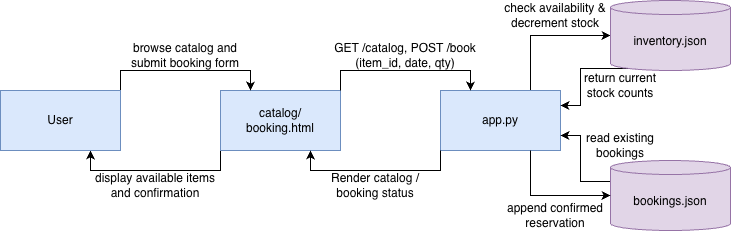

The diagram above was exported from draw.io. Its source (the exported page's mxGraphModel, read from the mxfile embedded in the PNG):
<mxGraphModel dx="989" dy="1116" grid="1" gridSize="10" guides="1" tooltips="1" connect="1" arrows="1" fold="1" page="1" pageScale="1" pageWidth="850" pageHeight="1100" math="0" shadow="0">
  <root>
    <mxCell id="0" />
    <mxCell id="1" parent="0" />
    <mxCell id="TeMeHhLBeJeDzWr5U_HO-11" edge="1" parent="1" source="Ecm7SKz4M56mSf8hbY80-1" style="edgeStyle=orthogonalEdgeStyle;rounded=0;orthogonalLoop=1;jettySize=auto;html=1;exitX=0.75;exitY=0;exitDx=0;exitDy=0;defaultLabelBackgroundColor=page;labelPadding=0 4;entryX=0;entryY=0.5;entryDx=0;entryDy=0;entryPerimeter=0;" target="Ecm7SKz4M56mSf8hbY80-4">
      <mxGeometry relative="1" x="-0.6253" as="geometry">
        <mxPoint x="559.7741935483871" y="40" as="targetPoint" />
      </mxGeometry>
    </mxCell>
    <mxCell id="Ecm7SKz4M56mSf8hbY80-1" parent="1" style="rounded=0;whiteSpace=wrap;html=1;fillColor=#dae8fc;strokeColor=#6c8ebf;" value="app.py" vertex="1">
      <mxGeometry height="60" width="120" x="470" y="90" as="geometry" />
    </mxCell>
    <mxCell id="hCPus-oPFsiqSo4-58FW-4" edge="1" parent="1" source="Ecm7SKz4M56mSf8hbY80-2" style="edgeStyle=orthogonalEdgeStyle;rounded=0;orthogonalLoop=1;jettySize=auto;html=1;exitX=0;exitY=1;exitDx=0;exitDy=0;entryX=0.75;entryY=1;entryDx=0;entryDy=0;defaultLabelBackgroundColor=page;labelPadding=0 4;" target="Ecm7SKz4M56mSf8hbY80-5">
      <mxGeometry relative="1" x="-0.1765" as="geometry" />
    </mxCell>
    <mxCell id="Ecm7SKz4M56mSf8hbY80-2" parent="1" style="rounded=0;whiteSpace=wrap;html=1;fillColor=#dae8fc;strokeColor=#6c8ebf;" value="catalog/&lt;div&gt;booking.html&lt;/div&gt;" vertex="1">
      <mxGeometry height="60" width="120" x="250" y="90" as="geometry" />
    </mxCell>
    <mxCell id="TeMeHhLBeJeDzWr5U_HO-12" edge="1" parent="1" source="Ecm7SKz4M56mSf8hbY80-4" style="edgeStyle=orthogonalEdgeStyle;rounded=0;orthogonalLoop=1;jettySize=auto;html=1;exitX=0.145;exitY=1;exitDx=0;exitDy=-2.03;exitPerimeter=0;entryX=1;entryY=0.25;entryDx=0;entryDy=0;defaultLabelBackgroundColor=page;labelPadding=0 4;" target="Ecm7SKz4M56mSf8hbY80-1">
      <mxGeometry relative="1" x="0.1494" as="geometry">
        <Array as="points">
          <mxPoint x="610" y="68" />
          <mxPoint x="610" y="105" />
        </Array>
      </mxGeometry>
    </mxCell>
    <mxCell id="Ecm7SKz4M56mSf8hbY80-4" parent="1" style="shape=cylinder3;whiteSpace=wrap;html=1;boundedLbl=1;backgroundOutline=1;size=7;fillColor=#e1d5e7;strokeColor=#9673a6;" value="inventory.json" vertex="1">
      <mxGeometry height="70" width="120" x="640" as="geometry" />
    </mxCell>
    <mxCell id="hCPus-oPFsiqSo4-58FW-3" edge="1" parent="1" source="Ecm7SKz4M56mSf8hbY80-5" style="edgeStyle=orthogonalEdgeStyle;rounded=0;orthogonalLoop=1;jettySize=auto;html=1;exitX=1;exitY=0;exitDx=0;exitDy=0;entryX=0.25;entryY=0;entryDx=0;entryDy=0;defaultLabelBackgroundColor=page;labelPadding=0 4;" target="Ecm7SKz4M56mSf8hbY80-2">
      <mxGeometry relative="1" x="-0.1765" as="geometry" />
    </mxCell>
    <mxCell id="Ecm7SKz4M56mSf8hbY80-5" parent="1" style="rounded=0;whiteSpace=wrap;html=1;fillColor=#dae8fc;strokeColor=#6c8ebf;" value="User" vertex="1">
      <mxGeometry height="60" width="120" x="30" y="90" as="geometry" />
    </mxCell>
    <mxCell id="Ecm7SKz4M56mSf8hbY80-9" edge="1" parent="1" source="Ecm7SKz4M56mSf8hbY80-5" style="edgeStyle=orthogonalEdgeStyle;rounded=0;orthogonalLoop=1;jettySize=auto;html=1;innerLoopWaypoints=1;exitX=0.5;exitY=1;exitDx=0;exitDy=0;defaultLabelBackgroundColor=page;" target="Ecm7SKz4M56mSf8hbY80-5">
      <mxGeometry relative="1" as="geometry" />
    </mxCell>
    <mxCell id="TeMeHhLBeJeDzWr5U_HO-14" edge="1" parent="1" source="hCPus-oPFsiqSo4-58FW-1" style="edgeStyle=orthogonalEdgeStyle;rounded=0;orthogonalLoop=1;jettySize=auto;html=1;exitX=0;exitY=0.25;exitDx=0;exitDy=3.5;exitPerimeter=0;entryX=1;entryY=0.75;entryDx=0;entryDy=0;defaultLabelBackgroundColor=page;labelPadding=0 4;" target="Ecm7SKz4M56mSf8hbY80-1">
      <mxGeometry relative="1" as="geometry">
        <Array as="points">
          <mxPoint x="610" y="181" />
          <mxPoint x="610" y="135" />
        </Array>
      </mxGeometry>
    </mxCell>
    <mxCell id="hCPus-oPFsiqSo4-58FW-1" parent="1" style="shape=cylinder3;whiteSpace=wrap;html=1;boundedLbl=1;backgroundOutline=1;size=7;fillColor=#e1d5e7;strokeColor=#9673a6;" value="bookings&lt;span style=&quot;background-color: transparent; color: light-dark(#000000, var(--ge-light-color, #ffffff));&quot;&gt;.json&lt;/span&gt;" vertex="1">
      <mxGeometry height="70" width="120" x="640" y="160" as="geometry" />
    </mxCell>
    <mxCell id="TeMeHhLBeJeDzWr5U_HO-1" parent="1" style="text;html=1;whiteSpace=wrap;strokeColor=none;fillColor=none;align=center;verticalAlign=middle;rounded=0;" value="GET /catalog, POST /book (item_id, date, qty)" vertex="1">
      <mxGeometry height="30" width="150" x="360" y="40" as="geometry" />
    </mxCell>
    <mxCell id="TeMeHhLBeJeDzWr5U_HO-2" parent="1" style="text;html=1;whiteSpace=wrap;strokeColor=none;fillColor=none;align=center;verticalAlign=middle;rounded=0;" value="display available items and confirmation" vertex="1">
      <mxGeometry height="30" width="130" x="120" y="170" as="geometry" />
    </mxCell>
    <mxCell id="TeMeHhLBeJeDzWr5U_HO-3" edge="1" parent="1" source="Ecm7SKz4M56mSf8hbY80-2" style="edgeStyle=orthogonalEdgeStyle;rounded=0;orthogonalLoop=1;jettySize=auto;html=1;defaultLabelBackgroundColor=page;labelPadding=0 4;exitX=1;exitY=0;exitDx=0;exitDy=0;entryX=0.25;entryY=0;entryDx=0;entryDy=0;" target="Ecm7SKz4M56mSf8hbY80-1" value="">
      <mxGeometry height="50" relative="1" width="50" as="geometry">
        <mxPoint x="300" y="310" as="sourcePoint" />
        <mxPoint x="350" y="260" as="targetPoint" />
      </mxGeometry>
    </mxCell>
    <mxCell id="TeMeHhLBeJeDzWr5U_HO-6" edge="1" parent="1" source="Ecm7SKz4M56mSf8hbY80-1" style="edgeStyle=orthogonalEdgeStyle;rounded=0;orthogonalLoop=1;jettySize=auto;html=1;defaultLabelBackgroundColor=page;labelPadding=0 4;exitX=0;exitY=1;exitDx=0;exitDy=0;entryX=0.75;entryY=1;entryDx=0;entryDy=0;" target="Ecm7SKz4M56mSf8hbY80-2" value="">
      <mxGeometry height="50" relative="1" width="50" as="geometry">
        <mxPoint x="300" y="310" as="sourcePoint" />
        <mxPoint x="350" y="260" as="targetPoint" />
      </mxGeometry>
    </mxCell>
    <mxCell id="TeMeHhLBeJeDzWr5U_HO-8" parent="1" style="text;html=1;whiteSpace=wrap;strokeColor=none;fillColor=none;align=center;verticalAlign=middle;rounded=0;" value="browse catalog and submit booking form" vertex="1">
      <mxGeometry height="30" width="130" x="150" y="40" as="geometry" />
    </mxCell>
    <mxCell id="TeMeHhLBeJeDzWr5U_HO-10" parent="1" style="text;html=1;whiteSpace=wrap;strokeColor=none;fillColor=none;align=center;verticalAlign=middle;rounded=0;" value="Render catalog / booking status" vertex="1">
      <mxGeometry height="30" width="130" x="340" y="170" as="geometry" />
    </mxCell>
    <mxCell id="TeMeHhLBeJeDzWr5U_HO-13" edge="1" parent="1" source="Ecm7SKz4M56mSf8hbY80-1" style="edgeStyle=orthogonalEdgeStyle;rounded=0;orthogonalLoop=1;jettySize=auto;html=1;exitX=0.75;exitY=1;exitDx=0;exitDy=0;entryX=0;entryY=0.5;entryDx=0;entryDy=0;entryPerimeter=0;defaultLabelBackgroundColor=page;labelPadding=0 4;" target="hCPus-oPFsiqSo4-58FW-1">
      <mxGeometry relative="1" as="geometry" />
    </mxCell>
    <mxCell id="TeMeHhLBeJeDzWr5U_HO-15" parent="1" style="text;html=1;whiteSpace=wrap;strokeColor=none;fillColor=none;align=center;verticalAlign=middle;rounded=0;" value="check availability &amp;amp; decrement stock" vertex="1">
      <mxGeometry height="30" width="150" x="510" as="geometry" />
    </mxCell>
    <mxCell id="TeMeHhLBeJeDzWr5U_HO-16" parent="1" style="text;html=1;whiteSpace=wrap;strokeColor=none;fillColor=none;align=center;verticalAlign=middle;rounded=0;" value="return current stock counts" vertex="1">
      <mxGeometry height="30" width="100" x="600" y="70" as="geometry" />
    </mxCell>
    <mxCell id="TeMeHhLBeJeDzWr5U_HO-17" parent="1" style="text;html=1;whiteSpace=wrap;strokeColor=none;fillColor=none;align=center;verticalAlign=middle;rounded=0;" value="append confirmed reservation" vertex="1">
      <mxGeometry height="30" width="150" x="510" y="200" as="geometry" />
    </mxCell>
    <mxCell id="TeMeHhLBeJeDzWr5U_HO-18" parent="1" style="text;html=1;whiteSpace=wrap;strokeColor=none;fillColor=none;align=center;verticalAlign=middle;rounded=0;" value="read existing bookings" vertex="1">
      <mxGeometry height="30" width="100" x="600" y="130" as="geometry" />
    </mxCell>
  </root>
</mxGraphModel>